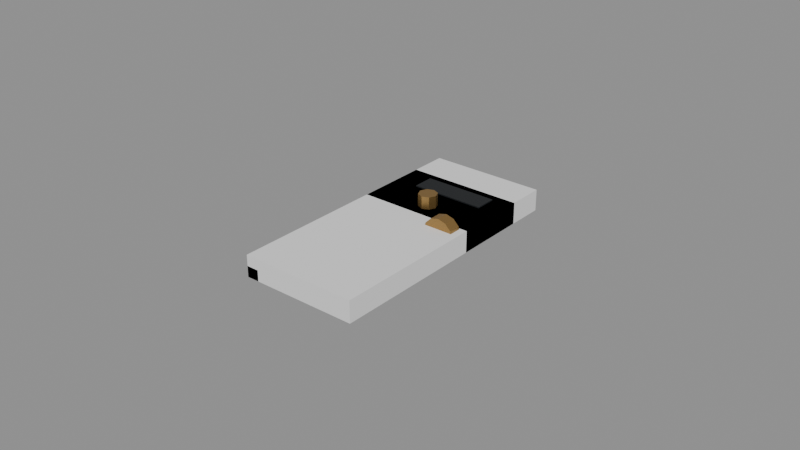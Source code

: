 # Source: Prop_Survey_Calipers_Jaw.blend  (saved by Blender 4.3.34; exported with 4.5.12 LTS)
import bpy
from mathutils import Matrix  # noqa: F401  (used for matrix-valued properties, if any)

bpy.ops.wm.read_factory_settings(use_empty=True)
scene = bpy.context.scene
scene.name = 'Scene'

# ---- materials (node trees are filled in below, after node groups)
mat_prop_survey_calipers_jaw_m0 = bpy.data.materials.new('Prop_Survey_Calipers_Jaw_M0')
mat_prop_survey_calipers_jaw_m0.diffuse_color = (0.4936, 0.5295, 0.5732, 1.0)
mat_prop_survey_calipers_jaw_m1 = bpy.data.materials.new('Prop_Survey_Calipers_Jaw_M1')
mat_prop_survey_calipers_jaw_m1.diffuse_color = (0.009021, 0.01113, 0.01347, 1.0)
mat_prop_survey_calipers_jaw_m2 = bpy.data.materials.new('Prop_Survey_Calipers_Jaw_M2')
mat_prop_survey_calipers_jaw_m2.diffuse_color = (0.4423, 0.2716, 0.09388, 1.0)

# ---- material node trees
mat_prop_survey_calipers_jaw_m0.use_nodes = True; mat_prop_survey_calipers_jaw_m0.node_tree.nodes.clear()
_N = mat_prop_survey_calipers_jaw_m0.node_tree.nodes; _L = mat_prop_survey_calipers_jaw_m0.node_tree.links
n0 = _N.new('ShaderNodeBsdfPrincipled'); n0.name = 'Principled BSDF'; n0.location = (10, 300)
n0.inputs[0].default_value = (0.4936, 0.5295, 0.5732, 1.0)
n0.inputs[1].default_value = 0.9
n0.inputs[2].default_value = 0.32
n1 = _N.new('ShaderNodeOutputMaterial'); n1.name = 'Material Output'; n1.location = (300, 300)
_L.new(n0.outputs[0], n1.inputs[0])
n1.is_active_output = True
mat_prop_survey_calipers_jaw_m1.use_nodes = True; mat_prop_survey_calipers_jaw_m1.node_tree.nodes.clear()
_N = mat_prop_survey_calipers_jaw_m1.node_tree.nodes; _L = mat_prop_survey_calipers_jaw_m1.node_tree.links
n0 = _N.new('ShaderNodeBsdfPrincipled'); n0.name = 'Principled BSDF'; n0.location = (10, 300)
n0.inputs[0].default_value = (0.009021, 0.01113, 0.01347, 1.0)
n0.inputs[2].default_value = 0.6
n1 = _N.new('ShaderNodeOutputMaterial'); n1.name = 'Material Output'; n1.location = (300, 300)
_L.new(n0.outputs[0], n1.inputs[0])
n1.is_active_output = True
mat_prop_survey_calipers_jaw_m2.use_nodes = True; mat_prop_survey_calipers_jaw_m2.node_tree.nodes.clear()
_N = mat_prop_survey_calipers_jaw_m2.node_tree.nodes; _L = mat_prop_survey_calipers_jaw_m2.node_tree.links
n0 = _N.new('ShaderNodeBsdfPrincipled'); n0.name = 'Principled BSDF'; n0.location = (10, 300)
n0.inputs[0].default_value = (0.4423, 0.2716, 0.09388, 1.0)
n0.inputs[1].default_value = 0.85
n0.inputs[2].default_value = 0.4
n1 = _N.new('ShaderNodeOutputMaterial'); n1.name = 'Material Output'; n1.location = (300, 300)
_L.new(n0.outputs[0], n1.inputs[0])
n1.is_active_output = True

# ---- meshes
me_prop_survey_calipers_jaw = bpy.data.meshes.new('Prop_Survey_Calipers_Jaw')
me_prop_survey_calipers_jaw.from_pydata([(0.0, -0.012, 0.0), (0.0, -0.012, 0.007), (0.0, 0.012, 0.0), (0.0, 0.012, 0.007), (0.038, -0.012, 0.0), (0.038, -0.012, 0.007), (0.038, 0.012, 0.0), (0.038, 0.012, 0.007), (0.0, -0.05, 0.0), (0.0, -0.05, 0.0035), (0.0, -0.012, 0.0), (0.0, -0.012, 0.0035), (0.012, -0.05, 0.0), (0.012, -0.05, 0.0035), (0.012, -0.012, 0.0), (0.012, -0.012, 0.0035), (0.0, -0.062, 0.0), (0.0, -0.062, 0.0035), (0.0, -0.05, 0.0), (0.0, -0.05, 0.0035), (0.004, -0.062, 0.0), (0.004, -0.062, 0.0035), (0.004, -0.05, 0.0), (0.004, -0.05, 0.0035), (0.0, 0.012, 0.0), (0.0, 0.012, 0.0035), (0.0, 0.024, 0.0), (0.0, 0.024, 0.0035), (0.006, 0.012, 0.0), (0.006, 0.012, 0.0035), (0.006, 0.024, 0.0), (0.006, 0.024, 0.0035), (0.008, 0.002, 0.007), (0.008, 0.002, 0.0074), (0.008, 0.009, 0.007), (0.008, 0.009, 0.0074), (0.032, 0.002, 0.007), (0.032, 0.002, 0.0074), (0.032, 0.009, 0.007), (0.032, 0.009, 0.0074), (0.0362, -0.0165, 0.0052), (0.0355, -0.0165, 0.0078), (0.0336, -0.0165, 0.009703), (0.031, -0.0165, 0.0104), (0.0284, -0.0165, 0.009703), (0.0265, -0.0165, 0.0078), (0.0258, -0.0165, 0.0052), (0.0265, -0.0165, 0.0026), (0.0284, -0.0165, 0.0006967), (0.031, -0.0165, 0.0), (0.0336, -0.0165, 0.0006967), (0.0355, -0.0165, 0.0026), (0.0362, -0.0125, 0.0052), (0.0355, -0.0125, 0.0078), (0.0336, -0.0125, 0.009703), (0.031, -0.0125, 0.0104), (0.0284, -0.0125, 0.009703), (0.0265, -0.0125, 0.0078), (0.0258, -0.0125, 0.0052), (0.0265, -0.0125, 0.0026), (0.0284, -0.0125, 0.0006967), (0.031, -0.0125, 0.0), (0.0336, -0.0125, 0.0006967), (0.0355, -0.0125, 0.0026), (0.022, -0.006, 0.007), (0.02112, -0.003879, 0.007), (0.019, -0.003, 0.007), (0.01688, -0.003879, 0.007), (0.016, -0.006, 0.007), (0.01688, -0.008121, 0.007), (0.019, -0.009, 0.007), (0.02112, -0.008121, 0.007), (0.022, -0.006, 0.011), (0.02112, -0.003879, 0.011), (0.019, -0.003, 0.011), (0.01688, -0.003879, 0.011), (0.016, -0.006, 0.011), (0.01688, -0.008121, 0.011), (0.019, -0.009, 0.011), (0.02112, -0.008121, 0.011)], [], [(0, 1, 3, 2), (2, 3, 7, 6), (6, 7, 5, 4), (4, 5, 1, 0), (2, 6, 4, 0), (7, 3, 1, 5), (8, 9, 11, 10), (10, 11, 15, 14), (14, 15, 13, 12), (12, 13, 9, 8), (10, 14, 12, 8), (15, 11, 9, 13), (16, 17, 19, 18), (18, 19, 23, 22), (22, 23, 21, 20), (20, 21, 17, 16), (18, 22, 20, 16), (23, 19, 17, 21), (24, 25, 27, 26), (26, 27, 31, 30), (30, 31, 29, 28), (28, 29, 25, 24), (26, 30, 28, 24), (31, 27, 25, 29), (32, 33, 35, 34), (34, 35, 39, 38), (38, 39, 37, 36), (36, 37, 33, 32), (34, 38, 36, 32), (39, 35, 33, 37), (40, 52, 53, 41), (41, 53, 54, 42), (42, 54, 55, 43), (43, 55, 56, 44), (44, 56, 57, 45), (45, 57, 58, 46), (46, 58, 59, 47), (47, 59, 60, 48), (48, 60, 61, 49), (49, 61, 62, 50), (50, 62, 63, 51), (51, 63, 52, 40), (51, 40, 41, 42, 43, 44, 45, 46, 47, 48, 49, 50), (52, 63, 62, 61, 60, 59, 58, 57, 56, 55, 54, 53), (64, 65, 73, 72), (65, 66, 74, 73), (66, 67, 75, 74), (67, 68, 76, 75), (68, 69, 77, 76), (69, 70, 78, 77), (70, 71, 79, 78), (71, 64, 72, 79), (71, 70, 69, 68, 67, 66, 65, 64), (72, 73, 74, 75, 76, 77, 78, 79)])
me_prop_survey_calipers_jaw.polygons.foreach_set('material_index', [0, 0, 0, 0, 0, 0, 0, 0, 0, 0, 0, 0, 0, 0, 0, 0, 0, 0, 0, 0, 0, 0, 0, 0, 1, 1, 1, 1, 1, 1, 2, 2, 2, 2, 2, 2, 2, 2, 2, 2, 2, 2, 2, 2, 2, 2, 2, 2, 2, 2, 2, 2, 2, 2])
me_prop_survey_calipers_jaw.materials.append(mat_prop_survey_calipers_jaw_m0)
me_prop_survey_calipers_jaw.materials.append(mat_prop_survey_calipers_jaw_m1)
me_prop_survey_calipers_jaw.materials.append(mat_prop_survey_calipers_jaw_m2)
me_prop_survey_calipers_jaw.update()
me_ucx_prop_survey_calipers_jaw_00 = bpy.data.meshes.new('UCX_Prop_Survey_Calipers_Jaw_00')
me_ucx_prop_survey_calipers_jaw_00.from_pydata([(0.0, -0.062, 0.0), (0.0, -0.062, 0.007), (0.0, 0.024, 0.0), (0.0, 0.024, 0.007), (0.038, -0.062, 0.0), (0.038, -0.062, 0.007), (0.038, 0.024, 0.0), (0.038, 0.024, 0.007)], [], [(0, 1, 3, 2), (2, 3, 7, 6), (6, 7, 5, 4), (4, 5, 1, 0), (2, 6, 4, 0), (7, 3, 1, 5)])
me_ucx_prop_survey_calipers_jaw_00.update()

# ---- objects
ob_prop_survey_calipers_jaw = bpy.data.objects.new('Prop_Survey_Calipers_Jaw', me_prop_survey_calipers_jaw)
ob_socket_slide = bpy.data.objects.new('SOCKET_Slide', None)
ob_ucx_prop_survey_calipers_jaw_00 = bpy.data.objects.new('UCX_Prop_Survey_Calipers_Jaw_00', me_ucx_prop_survey_calipers_jaw_00)

# ---- transforms, parenting, visibility, modifiers, constraints
ob_prop_survey_calipers_jaw.location = (0.0, 0.0, 0.0)
ob_socket_slide.parent = ob_prop_survey_calipers_jaw
ob_socket_slide.location = (0.0, 0.0, 0.0)
ob_socket_slide.rotation_mode = 'QUATERNION'
ob_socket_slide.rotation_quaternion = (0.0, 0.0, -0.7071, 0.7071)
ob_socket_slide.empty_display_type = 'ARROWS'
ob_socket_slide.empty_display_size = 0.03
ob_ucx_prop_survey_calipers_jaw_00.parent = ob_prop_survey_calipers_jaw
ob_ucx_prop_survey_calipers_jaw_00.location = (0.0, 0.0, 0.0)
ob_ucx_prop_survey_calipers_jaw_00.display_type = 'WIRE'

# ---- collection membership
scene.collection.objects.link(ob_prop_survey_calipers_jaw)
scene.collection.objects.link(ob_socket_slide)
scene.collection.objects.link(ob_ucx_prop_survey_calipers_jaw_00)

# ---- scene / render settings (as saved in the file)
scene.frame_start = 1; scene.frame_end = 250; scene.frame_set(1)
scene.render.engine = 'BLENDER_EEVEE_NEXT'
bpy.context.view_layer.update()

# ---- added for rendering (the .blend has no active camera and no usable light): camera, sun + grey world if the file has none
cam_auto = bpy.data.cameras.new('AutoCamera')
cam_auto.lens = 50.0
cam_auto.sensor_width = 36.0
cam_auto.clip_end = 1000.0
ob_auto_camera = bpy.data.objects.new('AutoCamera', cam_auto)
scene.collection.objects.link(ob_auto_camera)
ob_auto_camera.location = (0.204045, -0.241054, 0.153536)
ob_auto_camera.rotation_euler = (1.09748, -7.21219e-08, 0.694738)
scene.camera = ob_auto_camera
light_auto_sun = bpy.data.lights.new('AutoSun', 'SUN')
light_auto_sun.energy = 3.0
light_auto_sun.angle = 0.0523599
ob_auto_sun = bpy.data.objects.new('AutoSun', light_auto_sun)
scene.collection.objects.link(ob_auto_sun)
ob_auto_sun.rotation_euler = (0.872665, 0.174533, 0.523599)
if scene.world is None:
    world_auto = bpy.data.worlds.new('AutoWorld')
    world_auto.color = (0.3, 0.3, 0.3)
    scene.world = world_auto
bpy.context.view_layer.update()
